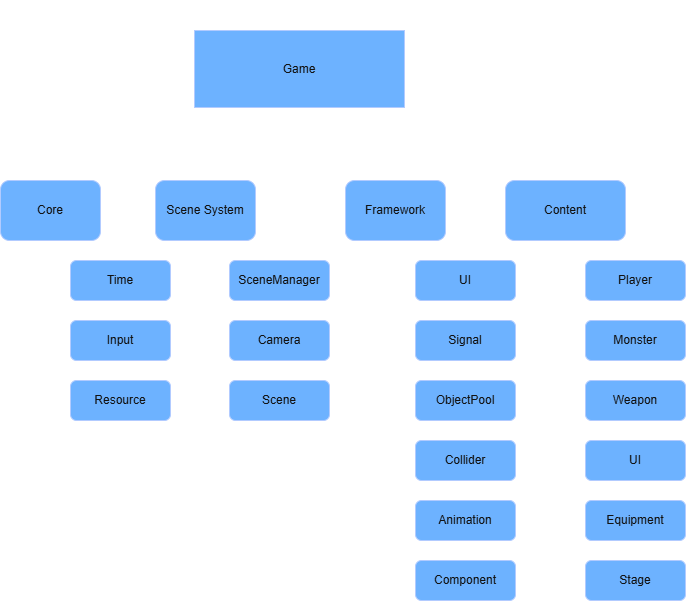

The diagram above was exported from draw.io. Its source (the exported page's mxGraphModel, read from the mxfile embedded in the PNG):
<mxGraphModel dx="1414" dy="841" grid="1" gridSize="10" guides="1" tooltips="1" connect="1" arrows="1" fold="1" page="1" pageScale="1" pageWidth="1169" pageHeight="827" background="#CCCCCC" math="0" shadow="0">
  <root>
    <mxCell id="0" />
    <mxCell id="1" parent="0" />
    <mxCell id="3DCoHTOzFwuhxOulw8gI-47" edge="1" parent="1" source="3DCoHTOzFwuhxOulw8gI-5" style="edgeStyle=orthogonalEdgeStyle;rounded=0;orthogonalLoop=1;jettySize=auto;html=1;exitX=0.5;exitY=1;exitDx=0;exitDy=0;entryX=0.5;entryY=0;entryDx=0;entryDy=0;" target="3DCoHTOzFwuhxOulw8gI-9">
      <mxGeometry relative="1" as="geometry" />
    </mxCell>
    <mxCell id="3DCoHTOzFwuhxOulw8gI-48" edge="1" parent="1" source="3DCoHTOzFwuhxOulw8gI-5" style="edgeStyle=orthogonalEdgeStyle;rounded=0;orthogonalLoop=1;jettySize=auto;html=1;exitX=0.5;exitY=1;exitDx=0;exitDy=0;entryX=0.5;entryY=0;entryDx=0;entryDy=0;" target="3DCoHTOzFwuhxOulw8gI-15">
      <mxGeometry relative="1" as="geometry" />
    </mxCell>
    <mxCell id="3DCoHTOzFwuhxOulw8gI-49" edge="1" parent="1" source="3DCoHTOzFwuhxOulw8gI-5" style="edgeStyle=orthogonalEdgeStyle;rounded=0;orthogonalLoop=1;jettySize=auto;html=1;exitX=0.5;exitY=1;exitDx=0;exitDy=0;entryX=0.5;entryY=0;entryDx=0;entryDy=0;" target="3DCoHTOzFwuhxOulw8gI-26">
      <mxGeometry relative="1" as="geometry" />
    </mxCell>
    <mxCell id="3DCoHTOzFwuhxOulw8gI-50" edge="1" parent="1" source="3DCoHTOzFwuhxOulw8gI-5" style="edgeStyle=orthogonalEdgeStyle;rounded=0;orthogonalLoop=1;jettySize=auto;html=1;exitX=0.5;exitY=1;exitDx=0;exitDy=0;entryX=0.5;entryY=0;entryDx=0;entryDy=0;" target="3DCoHTOzFwuhxOulw8gI-39">
      <mxGeometry relative="1" as="geometry" />
    </mxCell>
    <mxCell id="3DCoHTOzFwuhxOulw8gI-5" parent="1" style="rounded=0;whiteSpace=wrap;html=1;labelBackgroundColor=none;fillColor=#0050ef;fontColor=#ffffff;strokeColor=#001DBC;" value="Game" vertex="1">
      <mxGeometry height="77" width="210" x="254" y="70" as="geometry" />
    </mxCell>
    <mxCell id="3DCoHTOzFwuhxOulw8gI-6" edge="1" parent="1" source="3DCoHTOzFwuhxOulw8gI-9" style="edgeStyle=orthogonalEdgeStyle;rounded=0;orthogonalLoop=1;jettySize=auto;html=1;entryX=0;entryY=0.5;entryDx=0;entryDy=0;exitX=0.5;exitY=1;exitDx=0;exitDy=0;" target="3DCoHTOzFwuhxOulw8gI-10" value="">
      <mxGeometry relative="1" as="geometry" />
    </mxCell>
    <mxCell id="3DCoHTOzFwuhxOulw8gI-7" edge="1" parent="1" source="3DCoHTOzFwuhxOulw8gI-9" style="edgeStyle=orthogonalEdgeStyle;rounded=0;orthogonalLoop=1;jettySize=auto;html=1;entryX=0;entryY=0.5;entryDx=0;entryDy=0;exitX=0.5;exitY=1;exitDx=0;exitDy=0;" target="3DCoHTOzFwuhxOulw8gI-11" value="">
      <mxGeometry relative="1" as="geometry" />
    </mxCell>
    <mxCell id="3DCoHTOzFwuhxOulw8gI-8" edge="1" parent="1" source="3DCoHTOzFwuhxOulw8gI-9" style="edgeStyle=orthogonalEdgeStyle;rounded=0;orthogonalLoop=1;jettySize=auto;html=1;exitX=0.5;exitY=1;exitDx=0;exitDy=0;entryX=0;entryY=0.5;entryDx=0;entryDy=0;" target="3DCoHTOzFwuhxOulw8gI-19">
      <mxGeometry relative="1" as="geometry" />
    </mxCell>
    <mxCell id="3DCoHTOzFwuhxOulw8gI-9" parent="1" style="rounded=1;whiteSpace=wrap;html=1;fillColor=#0050ef;fontColor=#ffffff;strokeColor=#001DBC;" value="Core" vertex="1">
      <mxGeometry height="60" width="100" x="60" y="220" as="geometry" />
    </mxCell>
    <mxCell id="3DCoHTOzFwuhxOulw8gI-10" parent="1" style="rounded=1;whiteSpace=wrap;html=1;aspect=fixed;fillColor=#0050ef;fontColor=#ffffff;strokeColor=#001DBC;" value="Time" vertex="1">
      <mxGeometry height="40" width="100" x="130" y="300" as="geometry" />
    </mxCell>
    <mxCell id="3DCoHTOzFwuhxOulw8gI-11" parent="1" style="rounded=1;whiteSpace=wrap;html=1;aspect=fixed;fillColor=#0050ef;fontColor=#ffffff;strokeColor=#001DBC;" value="Resource" vertex="1">
      <mxGeometry height="40" width="100" x="130" y="420" as="geometry" />
    </mxCell>
    <mxCell id="3DCoHTOzFwuhxOulw8gI-12" edge="1" parent="1" source="3DCoHTOzFwuhxOulw8gI-15" style="edgeStyle=orthogonalEdgeStyle;rounded=0;orthogonalLoop=1;jettySize=auto;html=1;exitX=0.5;exitY=1;exitDx=0;exitDy=0;entryX=0;entryY=0.5;entryDx=0;entryDy=0;" target="3DCoHTOzFwuhxOulw8gI-16">
      <mxGeometry relative="1" as="geometry" />
    </mxCell>
    <mxCell id="3DCoHTOzFwuhxOulw8gI-13" edge="1" parent="1" source="3DCoHTOzFwuhxOulw8gI-15" style="edgeStyle=orthogonalEdgeStyle;rounded=0;orthogonalLoop=1;jettySize=auto;html=1;exitX=0.5;exitY=1;exitDx=0;exitDy=0;entryX=0;entryY=0.5;entryDx=0;entryDy=0;" target="3DCoHTOzFwuhxOulw8gI-18">
      <mxGeometry relative="1" as="geometry" />
    </mxCell>
    <mxCell id="3DCoHTOzFwuhxOulw8gI-14" edge="1" parent="1" source="3DCoHTOzFwuhxOulw8gI-15" style="edgeStyle=orthogonalEdgeStyle;rounded=0;orthogonalLoop=1;jettySize=auto;html=1;exitX=0.5;exitY=1;exitDx=0;exitDy=0;entryX=0;entryY=0.5;entryDx=0;entryDy=0;" target="3DCoHTOzFwuhxOulw8gI-17">
      <mxGeometry relative="1" as="geometry" />
    </mxCell>
    <mxCell id="3DCoHTOzFwuhxOulw8gI-15" parent="1" style="rounded=1;whiteSpace=wrap;html=1;aspect=fixed;fillColor=#0050ef;fontColor=#ffffff;strokeColor=#001DBC;" value="Scene System" vertex="1">
      <mxGeometry height="60" width="100" x="215" y="220" as="geometry" />
    </mxCell>
    <mxCell id="3DCoHTOzFwuhxOulw8gI-16" parent="1" style="rounded=1;whiteSpace=wrap;html=1;aspect=fixed;fillColor=#0050ef;fontColor=#ffffff;strokeColor=#001DBC;" value="SceneManager" vertex="1">
      <mxGeometry height="40" width="100" x="289" y="300" as="geometry" />
    </mxCell>
    <mxCell id="3DCoHTOzFwuhxOulw8gI-17" parent="1" style="rounded=1;whiteSpace=wrap;html=1;aspect=fixed;fillColor=#0050ef;fontColor=#ffffff;strokeColor=#001DBC;" value="Scene" vertex="1">
      <mxGeometry height="40" width="100" x="289" y="420" as="geometry" />
    </mxCell>
    <mxCell id="3DCoHTOzFwuhxOulw8gI-18" parent="1" style="rounded=1;whiteSpace=wrap;html=1;aspect=fixed;fillColor=#0050ef;fontColor=#ffffff;strokeColor=#001DBC;" value="Camera" vertex="1">
      <mxGeometry height="40" width="100" x="289" y="360" as="geometry" />
    </mxCell>
    <mxCell id="3DCoHTOzFwuhxOulw8gI-19" parent="1" style="rounded=1;whiteSpace=wrap;html=1;aspect=fixed;fillColor=#0050ef;fontColor=#ffffff;strokeColor=#001DBC;" value="Input" vertex="1">
      <mxGeometry height="40" width="100" x="130" y="360" as="geometry" />
    </mxCell>
    <mxCell id="3DCoHTOzFwuhxOulw8gI-20" edge="1" parent="1" source="3DCoHTOzFwuhxOulw8gI-26" style="edgeStyle=orthogonalEdgeStyle;rounded=0;orthogonalLoop=1;jettySize=auto;html=1;exitX=0.5;exitY=1;exitDx=0;exitDy=0;entryX=0;entryY=0.5;entryDx=0;entryDy=0;" target="3DCoHTOzFwuhxOulw8gI-27">
      <mxGeometry relative="1" as="geometry" />
    </mxCell>
    <mxCell id="3DCoHTOzFwuhxOulw8gI-21" edge="1" parent="1" source="3DCoHTOzFwuhxOulw8gI-26" style="edgeStyle=orthogonalEdgeStyle;rounded=0;orthogonalLoop=1;jettySize=auto;html=1;exitX=0.5;exitY=1;exitDx=0;exitDy=0;entryX=0;entryY=0.5;entryDx=0;entryDy=0;" target="3DCoHTOzFwuhxOulw8gI-28">
      <mxGeometry relative="1" as="geometry" />
    </mxCell>
    <mxCell id="3DCoHTOzFwuhxOulw8gI-22" edge="1" parent="1" source="3DCoHTOzFwuhxOulw8gI-26" style="edgeStyle=orthogonalEdgeStyle;rounded=0;orthogonalLoop=1;jettySize=auto;html=1;exitX=0.5;exitY=1;exitDx=0;exitDy=0;entryX=0;entryY=0.5;entryDx=0;entryDy=0;" target="3DCoHTOzFwuhxOulw8gI-32">
      <mxGeometry relative="1" as="geometry" />
    </mxCell>
    <mxCell id="3DCoHTOzFwuhxOulw8gI-23" edge="1" parent="1" source="3DCoHTOzFwuhxOulw8gI-26" style="edgeStyle=orthogonalEdgeStyle;rounded=0;orthogonalLoop=1;jettySize=auto;html=1;exitX=0.5;exitY=1;exitDx=0;exitDy=0;entryX=0;entryY=0.5;entryDx=0;entryDy=0;" target="3DCoHTOzFwuhxOulw8gI-31">
      <mxGeometry relative="1" as="geometry" />
    </mxCell>
    <mxCell id="3DCoHTOzFwuhxOulw8gI-24" edge="1" parent="1" source="3DCoHTOzFwuhxOulw8gI-26" style="edgeStyle=orthogonalEdgeStyle;rounded=0;orthogonalLoop=1;jettySize=auto;html=1;exitX=0.5;exitY=1;exitDx=0;exitDy=0;entryX=0;entryY=0.5;entryDx=0;entryDy=0;" target="3DCoHTOzFwuhxOulw8gI-30">
      <mxGeometry relative="1" as="geometry" />
    </mxCell>
    <mxCell id="3DCoHTOzFwuhxOulw8gI-25" edge="1" parent="1" source="3DCoHTOzFwuhxOulw8gI-26" style="edgeStyle=orthogonalEdgeStyle;rounded=0;orthogonalLoop=1;jettySize=auto;html=1;exitX=0.5;exitY=1;exitDx=0;exitDy=0;entryX=0;entryY=0.5;entryDx=0;entryDy=0;" target="3DCoHTOzFwuhxOulw8gI-29">
      <mxGeometry relative="1" as="geometry" />
    </mxCell>
    <mxCell id="3DCoHTOzFwuhxOulw8gI-26" parent="1" style="rounded=1;whiteSpace=wrap;html=1;aspect=fixed;fillColor=#0050ef;fontColor=#ffffff;strokeColor=#001DBC;" value="Framework" vertex="1">
      <mxGeometry height="60" width="100" x="405" y="220" as="geometry" />
    </mxCell>
    <mxCell id="3DCoHTOzFwuhxOulw8gI-27" parent="1" style="rounded=1;whiteSpace=wrap;html=1;aspect=fixed;fillColor=#0050ef;fontColor=#ffffff;strokeColor=#001DBC;" value="UI" vertex="1">
      <mxGeometry height="40" width="100" x="475" y="300" as="geometry" />
    </mxCell>
    <mxCell id="3DCoHTOzFwuhxOulw8gI-28" parent="1" style="rounded=1;whiteSpace=wrap;html=1;aspect=fixed;fillColor=#0050ef;fontColor=#ffffff;strokeColor=#001DBC;" value="Signal" vertex="1">
      <mxGeometry height="40" width="100" x="475" y="360" as="geometry" />
    </mxCell>
    <mxCell id="3DCoHTOzFwuhxOulw8gI-29" parent="1" style="rounded=1;whiteSpace=wrap;html=1;aspect=fixed;fillColor=#0050ef;fontColor=#ffffff;strokeColor=#001DBC;" value="ObjectPool" vertex="1">
      <mxGeometry height="40" width="100" x="475" y="420" as="geometry" />
    </mxCell>
    <mxCell id="3DCoHTOzFwuhxOulw8gI-30" parent="1" style="rounded=1;whiteSpace=wrap;html=1;aspect=fixed;fillColor=#0050ef;fontColor=#ffffff;strokeColor=#001DBC;" value="Collider" vertex="1">
      <mxGeometry height="40" width="100" x="475" y="480" as="geometry" />
    </mxCell>
    <mxCell id="3DCoHTOzFwuhxOulw8gI-31" parent="1" style="rounded=1;whiteSpace=wrap;html=1;aspect=fixed;fillColor=#0050ef;fontColor=#ffffff;strokeColor=#001DBC;" value="Animation" vertex="1">
      <mxGeometry height="40" width="100" x="475" y="540" as="geometry" />
    </mxCell>
    <mxCell id="3DCoHTOzFwuhxOulw8gI-32" parent="1" style="rounded=1;whiteSpace=wrap;html=1;aspect=fixed;fillColor=#0050ef;fontColor=#ffffff;strokeColor=#001DBC;" value="Component" vertex="1">
      <mxGeometry height="40" width="100" x="475" y="600" as="geometry" />
    </mxCell>
    <mxCell id="3DCoHTOzFwuhxOulw8gI-33" edge="1" parent="1" source="3DCoHTOzFwuhxOulw8gI-39" style="edgeStyle=orthogonalEdgeStyle;rounded=0;orthogonalLoop=1;jettySize=auto;html=1;exitX=0.5;exitY=1;exitDx=0;exitDy=0;entryX=0;entryY=0.5;entryDx=0;entryDy=0;" target="3DCoHTOzFwuhxOulw8gI-40">
      <mxGeometry relative="1" as="geometry" />
    </mxCell>
    <mxCell id="3DCoHTOzFwuhxOulw8gI-34" edge="1" parent="1" source="3DCoHTOzFwuhxOulw8gI-39" style="edgeStyle=orthogonalEdgeStyle;rounded=0;orthogonalLoop=1;jettySize=auto;html=1;exitX=0.5;exitY=1;exitDx=0;exitDy=0;entryX=0;entryY=0.5;entryDx=0;entryDy=0;" target="3DCoHTOzFwuhxOulw8gI-46">
      <mxGeometry relative="1" as="geometry" />
    </mxCell>
    <mxCell id="3DCoHTOzFwuhxOulw8gI-35" edge="1" parent="1" source="3DCoHTOzFwuhxOulw8gI-39" style="edgeStyle=orthogonalEdgeStyle;rounded=0;orthogonalLoop=1;jettySize=auto;html=1;exitX=0.5;exitY=1;exitDx=0;exitDy=0;entryX=0;entryY=0.5;entryDx=0;entryDy=0;" target="3DCoHTOzFwuhxOulw8gI-45">
      <mxGeometry relative="1" as="geometry" />
    </mxCell>
    <mxCell id="3DCoHTOzFwuhxOulw8gI-36" edge="1" parent="1" source="3DCoHTOzFwuhxOulw8gI-39" style="edgeStyle=orthogonalEdgeStyle;rounded=0;orthogonalLoop=1;jettySize=auto;html=1;exitX=0.5;exitY=1;exitDx=0;exitDy=0;entryX=0;entryY=0.5;entryDx=0;entryDy=0;" target="3DCoHTOzFwuhxOulw8gI-43">
      <mxGeometry relative="1" as="geometry" />
    </mxCell>
    <mxCell id="3DCoHTOzFwuhxOulw8gI-37" edge="1" parent="1" source="3DCoHTOzFwuhxOulw8gI-39" style="edgeStyle=orthogonalEdgeStyle;rounded=0;orthogonalLoop=1;jettySize=auto;html=1;exitX=0.5;exitY=1;exitDx=0;exitDy=0;entryX=0;entryY=0.5;entryDx=0;entryDy=0;" target="3DCoHTOzFwuhxOulw8gI-42">
      <mxGeometry relative="1" as="geometry" />
    </mxCell>
    <mxCell id="3DCoHTOzFwuhxOulw8gI-38" edge="1" parent="1" source="3DCoHTOzFwuhxOulw8gI-39" style="edgeStyle=orthogonalEdgeStyle;rounded=0;orthogonalLoop=1;jettySize=auto;html=1;exitX=0.5;exitY=1;exitDx=0;exitDy=0;entryX=0;entryY=0.5;entryDx=0;entryDy=0;" target="3DCoHTOzFwuhxOulw8gI-41">
      <mxGeometry relative="1" as="geometry" />
    </mxCell>
    <mxCell id="3DCoHTOzFwuhxOulw8gI-39" parent="1" style="rounded=1;whiteSpace=wrap;html=1;fillColor=#0050ef;fontColor=#ffffff;strokeColor=#001DBC;" value="Content" vertex="1">
      <mxGeometry height="60" width="120" x="565" y="220" as="geometry" />
    </mxCell>
    <mxCell id="3DCoHTOzFwuhxOulw8gI-40" parent="1" style="rounded=1;whiteSpace=wrap;html=1;fillColor=#0050ef;fontColor=#ffffff;strokeColor=#001DBC;" value="Player" vertex="1">
      <mxGeometry height="40" width="100" x="645" y="300" as="geometry" />
    </mxCell>
    <mxCell id="3DCoHTOzFwuhxOulw8gI-41" parent="1" style="rounded=1;whiteSpace=wrap;html=1;fillColor=#0050ef;fontColor=#ffffff;strokeColor=#001DBC;" value="Monster" vertex="1">
      <mxGeometry height="40" width="100" x="645" y="360" as="geometry" />
    </mxCell>
    <mxCell id="3DCoHTOzFwuhxOulw8gI-42" parent="1" style="rounded=1;whiteSpace=wrap;html=1;fillColor=#0050ef;fontColor=#ffffff;strokeColor=#001DBC;" value="Weapon" vertex="1">
      <mxGeometry height="40" width="100" x="645" y="420" as="geometry" />
    </mxCell>
    <mxCell id="3DCoHTOzFwuhxOulw8gI-43" parent="1" style="rounded=1;whiteSpace=wrap;html=1;fillColor=#0050ef;fontColor=#ffffff;strokeColor=#001DBC;" value="UI" vertex="1">
      <mxGeometry height="40" width="100" x="645" y="480" as="geometry" />
    </mxCell>
    <mxCell id="3DCoHTOzFwuhxOulw8gI-44" parent="1" style="text;html=1;whiteSpace=wrap;strokeColor=none;fillColor=none;align=center;verticalAlign=middle;rounded=0;fontSize=22;" value="Main" vertex="1">
      <mxGeometry height="90" width="140" x="75" y="40" as="geometry" />
    </mxCell>
    <mxCell id="3DCoHTOzFwuhxOulw8gI-45" parent="1" style="rounded=1;whiteSpace=wrap;html=1;fillColor=#0050ef;fontColor=#ffffff;strokeColor=#001DBC;" value="Equipment" vertex="1">
      <mxGeometry height="40" width="100" x="645" y="540" as="geometry" />
    </mxCell>
    <mxCell id="3DCoHTOzFwuhxOulw8gI-46" parent="1" style="rounded=1;whiteSpace=wrap;html=1;fillColor=#0050ef;fontColor=#ffffff;strokeColor=#001DBC;" value="Stage" vertex="1">
      <mxGeometry height="40" width="100" x="645" y="600" as="geometry" />
    </mxCell>
  </root>
</mxGraphModel>